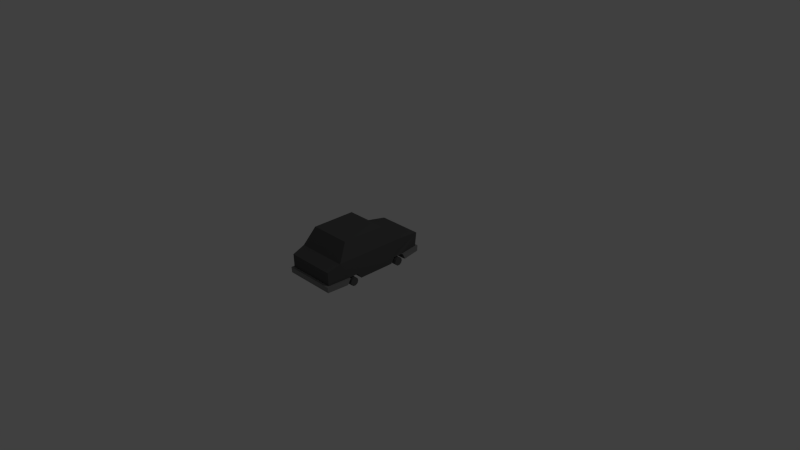 # Source: CarLimo.blend  (saved by Blender 2.72.0; exported with 4.5.12 LTS)
import bpy
from mathutils import Matrix  # noqa: F401  (used for matrix-valued properties, if any)

bpy.ops.wm.read_factory_settings(use_empty=True)
scene = bpy.context.scene
scene.name = 'Scene'

# ---- collections
col_collection_1 = bpy.data.collections.new('Collection 1'); scene.collection.children.link(col_collection_1)

# ---- materials (node trees are filled in below, after node groups)
mat_bumper = bpy.data.materials.new('Bumper')
mat_bumper.alpha_threshold = 0.0
mat_bumper.use_transparent_shadow = False
mat_bumper.diffuse_color = (0.2473, 0.2473, 0.2473, 1.0)
mat_bumper.roughness = 0.5
mat_wheel = bpy.data.materials.new('Wheel')
mat_wheel.alpha_threshold = 0.0
mat_wheel.use_transparent_shadow = False
mat_wheel.diffuse_color = (0.1093, 0.1093, 0.1093, 1.0)
mat_wheel.roughness = 0.5
mat_headlights = bpy.data.materials.new('HeadLights')
mat_headlights.alpha_threshold = 0.0
mat_headlights.use_transparent_shadow = False
mat_headlights.roughness = 0.5
mat_limo = bpy.data.materials.new('Limo')
mat_limo.alpha_threshold = 0.0
mat_limo.use_transparent_shadow = False
mat_limo.diffuse_color = (0.0994, 0.0994, 0.0994, 1.0)
mat_limo.roughness = 0.5

# ---- material node trees

# ---- world
world_world = bpy.data.worlds.new('World'); scene.world = world_world
world_world.color = (0.05088, 0.05088, 0.05088)
world_world.use_sun_shadow = False
world_world.sun_shadow_jitter_overblur = 0.0
world_world.cycles.sampling_method = 'MANUAL'
world_world.cycles.sample_map_resolution = 256

# ---- cameras
cam_camera = bpy.data.cameras.new('Camera')
cam_camera.clip_end = 100.0
cam_camera.lens = 35.0
cam_camera.sensor_width = 32.0
cam_camera.sensor_height = 18.0
cam_camera.ortho_scale = 7.314
cam_camera.dof.focus_distance = 0.0
cam_camera.dof.aperture_fstop = 128.0

# ---- lights
light_lamp = bpy.data.lights.new('Lamp', 'POINT')
light_lamp.transmission_factor = 0.0
light_lamp.cutoff_distance = 30.0
light_lamp.energy = 100.0
light_lamp.shadow_buffer_clip_start = 1.001
light_lamp.shadow_soft_size = 0.1
light_lamp.shadow_maximum_resolution = 0.006
light_lamp.use_absolute_resolution = True
light_lamp.cycles.use_multiple_importance_sampling = False

# ---- meshes
me_cube_002 = bpy.data.meshes.new('Cube.002')
me_cube_002.from_pydata([(-0.09776, 0.11, 0.935), (-0.09776, 0.11, 0.985), (-0.2473, 0.11, 0.985), (-0.2473, 0.11, 0.935), (-0.09776, 0.21, 0.935), (-0.09776, 0.21, 0.985), (-0.2473, 0.21, 0.985), (-0.2473, 0.21, 0.935), (0.2472, 0.11, 0.935), (0.2472, 0.11, 0.985), (0.09774, 0.11, 0.985), (0.09774, 0.11, 0.935), (0.2472, 0.21, 0.935), (0.2472, 0.21, 0.985), (0.09774, 0.21, 0.985), (0.09774, 0.21, 0.935), (-0.299, -6.452e-06, 0.651), (-0.3669, -5.749e-06, 0.651), (-0.299, -0.03351, 0.6401), (-0.3669, -0.03351, 0.6401), (-0.299, -0.05422, 0.6116), (-0.3669, -0.05422, 0.6116), (-0.299, -0.05422, 0.5763), (-0.3669, -0.05421, 0.5763), (-0.299, -0.03351, 0.5478), (-0.3669, -0.03351, 0.5478), (-0.299, -4.382e-06, 0.537), (-0.3669, -3.69e-06, 0.537), (-0.299, 0.0335, 0.5478), (-0.3669, 0.0335, 0.5478), (-0.299, 0.05421, 0.5763), (-0.3669, 0.05421, 0.5763), (-0.299, 0.0542, 0.6116), (-0.3669, 0.05421, 0.6116), (-0.299, 0.0335, 0.6401), (-0.3669, 0.0335, 0.6401), (-0.299, -8.35e-07, -0.07919), (-0.3669, -1.322e-07, -0.07919), (-0.299, -0.0335, -0.09008), (-0.3669, -0.0335, -0.09008), (-0.299, -0.05421, -0.1186), (-0.3669, -0.05421, -0.1186), (-0.299, -0.05421, -0.1538), (-0.3669, -0.05421, -0.1538), (-0.299, -0.0335, -0.1823), (-0.3669, -0.0335, -0.1823), (-0.299, 1.235e-06, -0.1932), (-0.3669, 1.926e-06, -0.1932), (-0.299, 0.0335, -0.1823), (-0.3669, 0.03351, -0.1823), (-0.299, 0.05421, -0.1538), (-0.3669, 0.05421, -0.1538), (-0.299, 0.05421, -0.1186), (-0.3669, 0.05421, -0.1186), (-0.299, 0.0335, -0.09008), (-0.3669, 0.0335, -0.09008), (0.3669, -0.002074, -0.08131), (0.299, -0.002074, -0.08131), (0.3669, -0.03558, -0.0922), (0.299, -0.03558, -0.0922), (0.3669, -0.05628, -0.1207), (0.299, -0.05628, -0.1207), (0.3669, -0.05628, -0.1559), (0.299, -0.05628, -0.1559), (0.3669, -0.03558, -0.1844), (0.299, -0.03558, -0.1844), (0.3669, -0.002072, -0.1953), (0.299, -0.002072, -0.1953), (0.3669, 0.03143, -0.1844), (0.299, 0.03143, -0.1844), (0.3669, 0.05214, -0.1559), (0.299, 0.05214, -0.1559), (0.3669, 0.05214, -0.1207), (0.299, 0.05214, -0.1207), (0.3669, 0.03143, -0.0922), (0.299, 0.03143, -0.0922), (0.3669, -5.749e-06, 0.651), (0.299, -5.749e-06, 0.651), (0.3669, -0.03351, 0.6401), (0.299, -0.03351, 0.6401), (0.3669, -0.05422, 0.6116), (0.299, -0.05422, 0.6116), (0.3669, -0.05421, 0.5763), (0.299, -0.05421, 0.5763), (0.3669, -0.03351, 0.5478), (0.299, -0.03351, 0.5478), (0.3669, -3.679e-06, 0.537), (0.299, -3.69e-06, 0.537), (0.3669, 0.0335, 0.5478), (0.299, 0.0335, 0.5478), (0.3669, 0.05421, 0.5763), (0.299, 0.05421, 0.5763), (0.3669, 0.05421, 0.6116), (0.299, 0.05421, 0.6116), (0.3669, 0.0335, 0.6401), (0.299, 0.0335, 0.6401), (-0.3063, -7.141e-06, 0.9375), (-0.3332, 8.529e-07, -0.5057), (-0.3063, 0.257, 0.9665), (-0.3332, 0.2534, -0.5155), (0.3332, 8.529e-07, -0.5057), (0.3063, -7.141e-06, 0.9376), (0.3332, 0.2534, -0.5155), (0.3063, 0.257, 0.9665), (-0.3496, 0.31, 0.6129), (-0.3496, 0.31, -0.3371), (-0.2851, 0.5364, 0.3944), (-0.2851, 0.5364, -0.1945), (0.3496, 0.31, -0.3371), (0.3496, 0.31, 0.613), (0.2851, 0.5364, -0.1945), (0.2851, 0.5364, 0.3944), (-0.3496, 1.35e-06, -0.2428), (-0.3496, -5.933e-06, 0.694), (-0.3496, -9.967e-07, -0.01284), (-0.3496, -4.229e-06, 0.4858), (-0.3496, 0.076, -0.197), (-0.3496, 0.076, -0.06968), (-0.3496, 0.07599, 0.6582), (-0.3496, 0.07584, 0.5364), (0.23, -5.582e-06, 0.6922), (0.3496, -5.933e-06, 0.694), (0.3496, -4.184e-06, 0.4812), (0.3496, -9.967e-07, -0.01283), (0.3496, 1.35e-06, -0.2428), (0.3496, 0.07599, 0.6582), (0.3496, 0.076, 0.5368), (0.3496, 0.076, -0.07162), (0.3496, 0.076, -0.197), (0.23, 0.076, -0.06966), (0.23, 0.076, -0.1908), (0.23, 1.076e-06, -0.2361), (0.23, -2.04e-06, -0.01283), (-0.23, 1.076e-06, -0.2361), (-0.23, 0.076, -0.1908), (-0.23, 0.076, -0.06839), (-0.23, -2.04e-06, -0.01284), (0.23, -3.842e-06, 0.4828), (0.23, 0.07597, 0.5335), (0.23, 0.07599, 0.6501), (-0.23, 0.07587, 0.5333), (-0.23, -5.582e-06, 0.6923), (-0.23, -3.871e-06, 0.4841), (-0.23, 0.07599, 0.65), (-0.3063, 0.07599, 0.943), (0.3063, 0.07599, 0.9431), (-0.3237, -0.0004193, 0.9642), (0.3237, -0.0004193, 0.9643), (-0.3718, 0.000406, 0.7031), (-0.3718, 0.07682, 0.6676), (0.3718, 0.000406, 0.7031), (0.3718, 0.07682, 0.6676), (-0.3237, 0.07664, 0.9699), (0.3237, 0.07664, 0.97), (0.3332, 0.076, -0.5107), (-0.3332, 0.076, -0.5107), (-0.3542, -0.0002022, -0.5391), (0.3542, -0.0002022, -0.5391), (-0.3726, 0.0002046, -0.2471), (-0.3726, 0.07641, -0.2015), (0.3726, 0.0002046, -0.2471), (0.3726, 0.07641, -0.2015), (0.3538, 0.07637, -0.5449), (-0.3538, 0.07637, -0.5449)], [], [(4, 5, 1, 0), (5, 6, 2, 1), (6, 7, 3, 2), (7, 4, 0, 3), (0, 1, 2, 3), (7, 6, 5, 4), (12, 13, 9, 8), (13, 14, 10, 9), (14, 15, 11, 10), (15, 12, 8, 11), (8, 9, 10, 11), (15, 14, 13, 12), (16, 17, 19, 18), (18, 19, 21, 20), (20, 21, 23, 22), (22, 23, 25, 24), (24, 25, 27, 26), (26, 27, 29, 28), (28, 29, 31, 30), (30, 31, 33, 32), (19, 17, 35, 33, 31, 29, 27, 25, 23, 21), (34, 35, 17, 16), (32, 33, 35, 34), (16, 18, 20, 22, 24, 26, 28, 30, 32, 34), (36, 37, 39, 38), (38, 39, 41, 40), (40, 41, 43, 42), (42, 43, 45, 44), (44, 45, 47, 46), (46, 47, 49, 48), (48, 49, 51, 50), (50, 51, 53, 52), (39, 37, 55, 53, 51, 49, 47, 45, 43, 41), (54, 55, 37, 36), (52, 53, 55, 54), (36, 38, 40, 42, 44, 46, 48, 50, 52, 54), (56, 57, 59, 58), (58, 59, 61, 60), (60, 61, 63, 62), (62, 63, 65, 64), (64, 65, 67, 66), (66, 67, 69, 68), (68, 69, 71, 70), (70, 71, 73, 72), (74, 75, 57, 56), (72, 73, 75, 74), (56, 58, 60, 62, 64, 66, 68, 70, 72, 74), (59, 57, 75, 73, 71, 69, 67, 65, 63, 61), (76, 77, 79, 78), (78, 79, 81, 80), (80, 81, 83, 82), (82, 83, 85, 84), (84, 85, 87, 86), (86, 87, 89, 88), (88, 89, 91, 90), (90, 91, 93, 92), (94, 95, 77, 76), (92, 93, 95, 94), (76, 78, 80, 82, 84, 86, 88, 90, 92, 94), (79, 77, 95, 93, 91, 89, 87, 85, 83, 81), (104, 105, 116, 117, 114, 115, 119), (99, 102, 154, 155), (102, 99, 105, 108), (144, 118, 149, 152), (106, 107, 105, 104), (110, 111, 109, 108), (106, 111, 110, 107), (104, 109, 111, 106), (107, 110, 108, 105), (125, 145, 153, 151), (99, 155, 116, 105), (114, 136, 132, 123, 122, 137, 142, 115), (138, 126, 125, 139), (145, 144, 152, 153), (154, 128, 161, 162), (137, 122, 126, 138), (120, 139, 125, 121), (103, 109, 104, 98), (108, 109, 126, 122, 123, 127, 128), (112, 133, 134, 116), (116, 134, 135, 117), (114, 117, 135, 136), (124, 131, 133, 112, 97, 100), (113, 141, 120, 121, 101, 96), (132, 129, 127, 123), (131, 124, 128, 130), (130, 128, 127, 129), (131, 132, 136, 133), (119, 140, 143, 118), (115, 142, 140, 119), (113, 118, 143, 141), (120, 141, 142, 137), (143, 140, 142, 141), (138, 139, 120, 137), (131, 130, 129, 132), (136, 135, 134, 133), (118, 144, 98), (125, 103, 145), (144, 145, 103, 98), (119, 118, 98, 104), (109, 103, 125, 126), (146, 147, 153, 152), (146, 152, 149, 148), (153, 147, 150, 151), (121, 125, 151, 150), (101, 121, 150, 147), (118, 113, 148, 149), (96, 101, 147, 146), (113, 96, 146, 148), (102, 108, 128, 154), (116, 155, 163, 159), (155, 154, 162, 163), (162, 161, 160, 157), (163, 156, 158, 159), (163, 162, 157, 156), (128, 124, 160, 161), (112, 116, 159, 158), (97, 112, 158, 156), (100, 97, 156, 157), (124, 100, 157, 160)])
me_cube_002.polygons.foreach_set('material_index', [2, 2, 2, 2, 2, 2, 2, 2, 2, 2, 2, 2, 1, 1, 1, 1, 1, 1, 1, 1, 1, 1, 1, 1, 1, 1, 1, 1, 1, 1, 1, 1, 1, 1, 1, 1, 1, 1, 1, 1, 1, 1, 1, 1, 1, 1, 1, 1, 1, 1, 1, 1, 1, 1, 1, 1, 1, 1, 1, 1, 3, 3, 3, 0, 3, 3, 3, 3, 3, 0, 3, 1, 1, 0, 0, 1, 1, 3, 3, 1, 1, 1, 1, 1, 1, 1, 1, 1, 1, 1, 1, 1, 1, 1, 1, 1, 3, 3, 3, 3, 3, 0, 0, 0, 1, 0, 1, 0, 0, 3, 0, 0, 0, 0, 0, 1, 1, 0, 0, 0])
_uv = me_cube_002.uv_layers.new(name='UVMap')
_uv.uv.foreach_set('vector', [0.0, 0.0, 1.0, 0.0, 1.0, 1.0, 0.0, 1.0, 0.0, 0.0, 1.0, 0.0, 1.0, 1.0, 0.0, 1.0, 0.0, 0.0, 1.0, 0.0, 1.0, 1.0, 0.0, 1.0, 0.0, 0.0, 1.0, 0.0, 1.0, 1.0, 0.0, 1.0, 0.0, 0.0, 1.0, 0.0, 1.0, 1.0, 0.0, 1.0, 0.0, 0.0, 1.0, 0.0, 1.0, 1.0, 0.0, 1.0, 0.0, 0.0, 1.0, 0.0, 1.0, 1.0, 0.0, 1.0, 0.0, 0.0, 1.0, 0.0, 1.0, 1.0, 0.0, 1.0, 0.0, 0.0, 1.0, 0.0, 1.0, 1.0, 0.0, 1.0, 0.0, 0.0, 1.0, 0.0, 1.0, 1.0, 0.0, 1.0, 0.0, 0.0, 1.0, 0.0, 1.0, 1.0, 0.0, 1.0, 0.0, 0.0, 1.0, 0.0, 1.0, 1.0, 0.0, 1.0, 0.0, 0.0, 1.0, 0.0, 1.0, 1.0, 0.0, 1.0, 0.0, 0.0, 1.0, 0.0, 1.0, 1.0, 0.0, 1.0, 0.0, 0.0, 1.0, 0.0, 1.0, 1.0, 0.0, 1.0, 0.0, 0.0, 1.0, 0.0, 1.0, 1.0, 0.0, 1.0, 0.0, 0.0, 1.0, 0.0, 1.0, 1.0, 0.0, 1.0, 0.0, 0.0, 1.0, 0.0, 1.0, 1.0, 0.0, 1.0, 0.0, 0.0, 1.0, 0.0, 1.0, 1.0, 0.0, 1.0, 0.0, 0.0, 1.0, 0.0, 1.0, 1.0, 0.0, 1.0, 0.5, 1.0, 0.7939, 0.9045, 0.9755, 0.6545, 0.9755, 0.3455, 0.7939, 0.09549, 0.5, 0.0, 0.2061, 0.09549, 0.02447, 0.3455, 0.02447, 0.6545, 0.2061, 0.9045, 0.0, 0.0, 1.0, 0.0, 1.0, 1.0, 0.0, 1.0, 0.0, 0.0, 1.0, 0.0, 1.0, 1.0, 0.0, 1.0, 0.5, 1.0, 0.7939, 0.9045, 0.9755, 0.6545, 0.9755, 0.3455, 0.7939, 0.09549, 0.5, 0.0, 0.2061, 0.09549, 0.02447, 0.3455, 0.02447, 0.6545, 0.2061, 0.9045, 0.0, 0.0, 1.0, 0.0, 1.0, 1.0, 0.0, 1.0, 0.0, 0.0, 1.0, 0.0, 1.0, 1.0, 0.0, 1.0, 0.0, 0.0, 1.0, 0.0, 1.0, 1.0, 0.0, 1.0, 0.0, 0.0, 1.0, 0.0, 1.0, 1.0, 0.0, 1.0, 0.0, 0.0, 1.0, 0.0, 1.0, 1.0, 0.0, 1.0, 0.0, 0.0, 1.0, 0.0, 1.0, 1.0, 0.0, 1.0, 0.0, 0.0, 1.0, 0.0, 1.0, 1.0, 0.0, 1.0, 0.0, 0.0, 1.0, 0.0, 1.0, 1.0, 0.0, 1.0, 0.5, 1.0, 0.7939, 0.9045, 0.9755, 0.6545, 0.9755, 0.3455, 0.7939, 0.09549, 0.5, 0.0, 0.2061, 0.09549, 0.02447, 0.3455, 0.02447, 0.6545, 0.2061, 0.9045, 0.0, 0.0, 1.0, 0.0, 1.0, 1.0, 0.0, 1.0, 0.0, 0.0, 1.0, 0.0, 1.0, 1.0, 0.0, 1.0, 0.5, 1.0, 0.7939, 0.9045, 0.9755, 0.6545, 0.9755, 0.3455, 0.7939, 0.09549, 0.5, 0.0, 0.2061, 0.09549, 0.02447, 0.3455, 0.02447, 0.6545, 0.2061, 0.9045, 0.0, 0.0, 1.0, 0.0, 1.0, 1.0, 0.0, 1.0, 0.0, 0.0, 1.0, 0.0, 1.0, 1.0, 0.0, 1.0, 0.0, 0.0, 1.0, 0.0, 1.0, 1.0, 0.0, 1.0, 0.0, 0.0, 1.0, 0.0, 1.0, 1.0, 0.0, 1.0, 0.0, 0.0, 1.0, 0.0, 1.0, 1.0, 0.0, 1.0, 0.0, 0.0, 1.0, 0.0, 1.0, 1.0, 0.0, 1.0, 0.0, 0.0, 1.0, 0.0, 1.0, 1.0, 0.0, 1.0, 0.0, 0.0, 1.0, 0.0, 1.0, 1.0, 0.0, 1.0, 0.0, 0.0, 1.0, 0.0, 1.0, 1.0, 0.0, 1.0, 0.0, 0.0, 1.0, 0.0, 1.0, 1.0, 0.0, 1.0, 0.5, 1.0, 0.7939, 0.9045, 0.9755, 0.6545, 0.9755, 0.3455, 0.7939, 0.09549, 0.5, 0.0, 0.2061, 0.09549, 0.02447, 0.3455, 0.02447, 0.6545, 0.2061, 0.9045, 0.5, 1.0, 0.7939, 0.9045, 0.9755, 0.6545, 0.9755, 0.3455, 0.7939, 0.09549, 0.5, 0.0, 0.2061, 0.09549, 0.02447, 0.3455, 0.02447, 0.6545, 0.2061, 0.9045, 0.0, 0.0, 1.0, 0.0, 1.0, 1.0, 0.0, 1.0, 0.0, 0.0, 1.0, 0.0, 1.0, 1.0, 0.0, 1.0, 0.0, 0.0, 1.0, 0.0, 1.0, 1.0, 0.0, 1.0, 0.0, 0.0, 1.0, 0.0, 1.0, 1.0, 0.0, 1.0, 0.0, 0.0, 1.0, 0.0, 1.0, 1.0, 0.0, 1.0, 0.0, 0.0, 1.0, 0.0, 1.0, 1.0, 0.0, 1.0, 0.0, 0.0, 1.0, 0.0, 1.0, 1.0, 0.0, 1.0, 0.0, 0.0, 1.0, 0.0, 1.0, 1.0, 0.0, 1.0, 0.0, 0.0, 1.0, 0.0, 1.0, 1.0, 0.0, 1.0, 0.0, 0.0, 1.0, 0.0, 1.0, 1.0, 0.0, 1.0, 0.5, 1.0, 0.7939, 0.9045, 0.9755, 0.6545, 0.9755, 0.3455, 0.7939, 0.09549, 0.5, 0.0, 0.2061, 0.09549, 0.02447, 0.3455, 0.02447, 0.6545, 0.2061, 0.9045, 0.5, 1.0, 0.7939, 0.9045, 0.9755, 0.6545, 0.9755, 0.3455, 0.7939, 0.09549, 0.5, 0.0, 0.2061, 0.09549, 0.02447, 0.3455, 0.02447, 0.6545, 0.2061, 0.9045, 0.5, 1.0, 0.8909, 0.8117, 0.9875, 0.3887, 0.7169, 0.04952, 0.2831, 0.04952, 0.01254, 0.3887, 0.1091, 0.8117, 0.0, 0.0, 1.0, 0.0, 1.0, 1.0, 0.0, 1.0, 0.0, 0.0, 1.0, 0.0, 1.0, 1.0, 0.0, 1.0, 0.0, 0.0, 1.0, 0.0, 1.0, 1.0, 0.0, 1.0, 0.0, 0.0, 1.0, 0.0, 1.0, 1.0, 0.0, 1.0, 0.0, 0.0, 1.0, 0.0, 1.0, 1.0, 0.0, 1.0, 0.0, 0.0, 1.0, 0.0, 1.0, 1.0, 0.0, 1.0, 0.0, 0.0, 1.0, 0.0, 1.0, 1.0, 0.0, 1.0, 0.0, 0.0, 1.0, 0.0, 1.0, 1.0, 0.0, 1.0, 0.0, 0.0, 1.0, 0.0, 1.0, 1.0, 0.0, 1.0, 0.0, 0.0, 1.0, 0.0, 1.0, 1.0, 0.0, 1.0, 0.5, 1.0, 0.8536, 0.8536, 1.0, 0.5, 0.8536, 0.1464, 0.5, 0.0, 0.1464, 0.1464, 0.0, 0.5, 0.1464, 0.8536, 0.0, 0.0, 1.0, 0.0, 1.0, 1.0, 0.0, 1.0, 0.0, 0.0, 1.0, 0.0, 1.0, 1.0, 0.0, 1.0, 0.0, 0.0, 1.0, 0.0, 1.0, 1.0, 0.0, 1.0, 0.0, 0.0, 1.0, 0.0, 1.0, 1.0, 0.0, 1.0, 0.0, 0.0, 1.0, 0.0, 1.0, 1.0, 0.0, 1.0, 0.0, 0.0, 1.0, 0.0, 1.0, 1.0, 0.0, 1.0, 0.5, 1.0, 0.8909, 0.8117, 0.9875, 0.3887, 0.7169, 0.04952, 0.2831, 0.04952, 0.01254, 0.3887, 0.1091, 0.8117, 0.0, 0.0, 1.0, 0.0, 1.0, 1.0, 0.0, 1.0, 0.0, 0.0, 1.0, 0.0, 1.0, 1.0, 0.0, 1.0, 0.0, 0.0, 1.0, 0.0, 1.0, 1.0, 0.0, 1.0, 0.5, 1.0, 0.933, 0.75, 0.933, 0.25, 0.5, 0.0, 0.06699, 0.25, 0.06699, 0.75, 0.5, 1.0, 0.933, 0.75, 0.933, 0.25, 0.5, 0.0, 0.06699, 0.25, 0.06699, 0.75, 0.0, 0.0, 1.0, 0.0, 1.0, 1.0, 0.0, 1.0, 0.0, 0.0, 1.0, 0.0, 1.0, 1.0, 0.0, 1.0, 0.0, 0.0, 1.0, 0.0, 1.0, 1.0, 0.0, 1.0, 0.0, 0.0, 1.0, 0.0, 1.0, 1.0, 0.0, 1.0, 0.0, 0.0, 1.0, 0.0, 1.0, 1.0, 0.0, 1.0, 0.0, 0.0, 1.0, 0.0, 1.0, 1.0, 0.0, 1.0, 0.0, 0.0, 1.0, 0.0, 1.0, 1.0, 0.0, 1.0, 0.0, 0.0, 1.0, 0.0, 1.0, 1.0, 0.0, 1.0, 0.0, 0.0, 1.0, 0.0, 1.0, 1.0, 0.0, 1.0, 0.0, 0.0, 1.0, 0.0, 1.0, 1.0, 0.0, 1.0, 0.0, 0.0, 1.0, 0.0, 1.0, 1.0, 0.0, 1.0, 0.0, 0.0, 1.0, 0.0, 1.0, 1.0, 0.0, 1.0, 0.0, 0.0, 1.0, 0.0, 1.0, 1.0, 0.0, 0.0, 1.0, 0.0, 1.0, 1.0, 0.0, 0.0, 1.0, 0.0, 1.0, 1.0, 0.0, 1.0, 0.0, 0.0, 1.0, 0.0, 1.0, 1.0, 0.0, 1.0, 0.0, 0.0, 1.0, 0.0, 1.0, 1.0, 0.0, 1.0, 0.0, 0.0, 1.0, 0.0, 1.0, 1.0, 0.0, 1.0, 0.0, 0.0, 1.0, 0.0, 1.0, 1.0, 0.0, 1.0, 0.0, 0.0, 1.0, 0.0, 1.0, 1.0, 0.0, 1.0, 0.0, 0.0, 1.0, 0.0, 1.0, 1.0, 0.0, 1.0, 0.0, 0.0, 1.0, 0.0, 1.0, 1.0, 0.0, 1.0, 0.0, 0.0, 1.0, 0.0, 1.0, 1.0, 0.0, 1.0, 0.0, 0.0, 1.0, 0.0, 1.0, 1.0, 0.0, 1.0, 0.0, 0.0, 1.0, 0.0, 1.0, 1.0, 0.0, 1.0, 0.0, 0.0, 1.0, 0.0, 1.0, 1.0, 0.0, 1.0, 0.0, 0.0, 1.0, 0.0, 1.0, 1.0, 0.0, 1.0, 0.0, 0.0, 1.0, 0.0, 1.0, 1.0, 0.0, 1.0, 0.0, 0.0, 1.0, 0.0, 1.0, 1.0, 0.0, 1.0, 0.0, 0.0, 1.0, 0.0, 1.0, 1.0, 0.0, 1.0, 0.0, 0.0, 1.0, 0.0, 1.0, 1.0, 0.0, 1.0, 0.0, 0.0, 1.0, 0.0, 1.0, 1.0, 0.0, 1.0, 0.0, 0.0, 1.0, 0.0, 1.0, 1.0, 0.0, 1.0, 0.0, 0.0, 1.0, 0.0, 1.0, 1.0, 0.0, 1.0, 0.0, 0.0, 1.0, 0.0, 1.0, 1.0, 0.0, 1.0, 0.0, 0.0, 1.0, 0.0, 1.0, 1.0, 0.0, 1.0])
me_cube_002.materials.append(mat_bumper)
me_cube_002.materials.append(mat_wheel)
me_cube_002.materials.append(mat_headlights)
me_cube_002.materials.append(mat_limo)
me_cube_002.use_remesh_preserve_volume = False
me_cube_002.use_remesh_preserve_attributes = False
me_cube_002.use_mirror_vertex_groups = False
me_cube_002.update()

# ---- objects
ob_lamp = bpy.data.objects.new('Lamp', light_lamp)
ob_camera = bpy.data.objects.new('Camera', cam_camera)
ob_sudan = bpy.data.objects.new('Sudan', me_cube_002)

# ---- transforms, parenting, visibility, modifiers, constraints
ob_lamp.location = (4.076, 1.005, 5.904)
ob_lamp.rotation_euler = (0.6503, 0.05522, 1.866)
ob_lamp.lock_rotations_4d = False
ob_lamp.empty_display_type = 'ARROWS'
ob_lamp.color = (0.0, 0.0, 0.0, 0.0)
ob_lamp.lineart.crease_threshold = 0.0
ob_camera.location = (7.481, -6.508, 5.344)
ob_camera.rotation_euler = (1.109, 0.01082, 0.8149)
ob_camera.lock_rotations_4d = False
ob_camera.empty_display_type = 'ARROWS'
ob_camera.color = (0.0, 0.0, 0.0, 0.0)
ob_camera.display_type = 'WIRE'
ob_camera.lineart.crease_threshold = 0.0
ob_sudan.location = (1.987e-08, -0.5, 2.831e-06)
ob_sudan.rotation_euler = (1.571, -0.0, -3.142)
ob_sudan.lineart.crease_threshold = 0.0

# ---- collection membership
col_collection_1.objects.link(ob_lamp)
col_collection_1.objects.link(ob_camera)
col_collection_1.objects.link(ob_sudan)

# ---- scene / render settings (as saved in the file)
scene.camera = ob_camera
scene.frame_start = 1; scene.frame_end = 250; scene.frame_set(3)
scene.render.engine = 'BLENDER_EEVEE_NEXT'
scene.render.resolution_percentage = 50
scene.render.dither_intensity = 0.0
scene.cycles.use_denoising = False
scene.cycles.samples = 10
scene.cycles.sampling_pattern = 'TABULATED_SOBOL'
scene.cycles.light_sampling_threshold = 0.0
scene.cycles.use_adaptive_sampling = False
scene.cycles.use_light_tree = False
scene.cycles.blur_glossy = 0.0
scene.cycles.pixel_filter_type = 'GAUSSIAN'
scene.cycles.sample_clamp_indirect = 0.0
scene.view_settings.view_transform = 'Standard'
bpy.context.view_layer.update()
